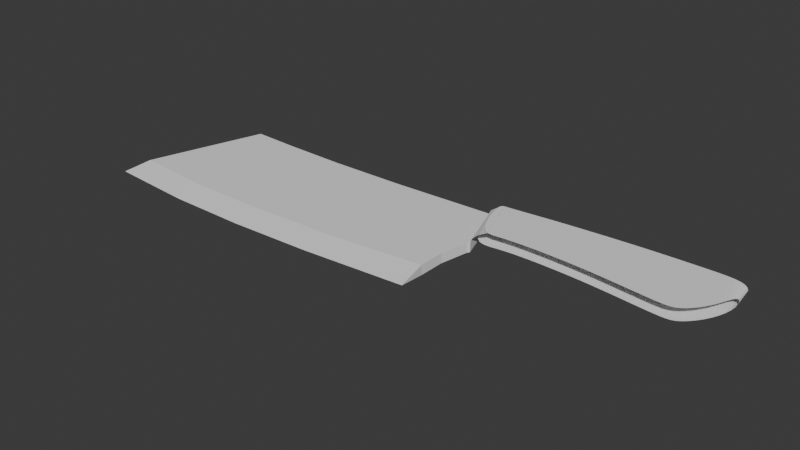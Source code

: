# Source: model_002.blend  (saved by Blender 5.2.45; exported with 4.5.12 LTS)
import bpy
from mathutils import Matrix  # noqa: F401  (used for matrix-valued properties, if any)

bpy.ops.wm.read_factory_settings(use_empty=True)
scene = bpy.context.scene
scene.name = 'Scene'

# ---- collections
col_collection = bpy.data.collections.new('Collection'); scene.collection.children.link(col_collection)

# ---- world
world_world = bpy.data.worlds.new('World'); scene.world = world_world
world_world.use_nodes = True; world_world.node_tree.nodes.clear()
_N = world_world.node_tree.nodes; _L = world_world.node_tree.links
n0 = _N.new('ShaderNodeOutputWorld'); n0.name = 'World Output'; n0.location = (200, 100)
n1 = _N.new('ShaderNodeBackground'); n1.name = 'Background'; n1.location = (-200, 100)
n1.inputs[0].default_value = (0.05088, 0.05088, 0.05088, 1.0)
_L.new(n1.outputs[0], n0.inputs[0])
n0.is_active_output = True
world_world.color = (0.05088, 0.05088, 0.05088)
world_world.sun_shadow_jitter_overblur = 0.0

# ---- meshes
me_plane = bpy.data.meshes.new('Plane')
me_plane.from_pydata([(0.4684, 0.4076, 0.0), (-0.8461, 0.3741, 0.0), (-1.641, 0.4025, -9.528e-05), (-0.2897, 0.3787, 0.0002859), (-1.299, 0.3859, -9.528e-05), (-1.891, -0.44, 0.0), (-1.935, -0.6302, -0.03438), (0.5758, -0.6084, -0.03438), (-0.1523, -0.6628, -0.03438), (-0.7419, -0.6845, -0.03438), (-1.308, -0.6791, -0.03438), (0.5497, -0.3981, -2.794e-09), (0.5514, -0.209, 0.0), (0.5897, -0.004014, 5.821e-11), (0.4684, 0.4076, -0.06876), (-0.8461, 0.3741, -0.06876), (-1.641, 0.4025, -0.06886), (-0.2897, 0.3787, -0.06848), (-1.299, 0.3859, -0.06886), (-1.891, -0.44, -0.06876), (0.5497, -0.3981, -0.06876), (0.5514, -0.209, -0.06876), (0.5897, -0.004014, -0.06876), (0.6009, 0.01578, -0.06876), (0.6009, 0.01578, 0.0), (-1.839, -0.2635, -1.996e-05), (-1.839, -0.2635, -0.06878), (-0.8052, -0.3298, 0.0), (-0.1341, -0.4642, -0.06876), (-0.7883, -0.4896, -0.06876), (-1.301, -0.4899, -0.06876), (-1.301, -0.4899, 0.0), (-0.7883, -0.4896, 0.0), (-0.1341, -0.4642, 0.0), (-0.1771, -0.3034, 0.0), (-1.315, -0.3142, 0.0), (-1.315, -0.3142, -0.06878), (-0.8052, -0.3298, -0.06878), (-0.1771, -0.3034, -0.06878)], [], [(12, 11, 20, 21), (6, 5, 19), (13, 12, 21, 22), (14, 23, 22), (24, 0, 13), (3, 0, 14, 17), (13, 0, 12), (4, 1, 15, 18), (2, 4, 18, 16), (1, 3, 17, 15), (11, 7, 20), (25, 2, 16, 26), (23, 14, 0, 24), (22, 23, 24, 13), (22, 21, 14), (5, 25, 26, 19), (5, 6, 10, 31), (9, 32, 31, 10), (8, 33, 32, 9), (8, 7, 11, 33), (19, 30, 10, 6), (10, 30, 29, 9), (9, 29, 28, 8), (8, 28, 20, 7), (21, 20, 28, 38), (28, 29, 37, 38), (29, 30, 36, 37), (26, 36, 30, 19), (18, 36, 26, 16), (15, 37, 36, 18), (17, 38, 37, 15), (17, 14, 21, 38), (25, 5, 31, 35), (31, 32, 27, 35), (32, 33, 34, 27), (12, 34, 33, 11), (4, 2, 25, 35), (4, 35, 27, 1), (1, 27, 34, 3), (3, 34, 12, 0)])
_uv = me_plane.uv_layers.new(name='UVMap')
_uv.uv.foreach_set('vector', [0.0, 0.0, 0.0, 0.0, 0.0, 0.0, 0.0, 0.0, 0.0, 0.0, 0.0, 0.0, 0.0, 0.0, 0.0, 0.0, 0.0, 0.0, 0.0, 0.0, 0.0, 0.0, 0.0, 0.0, 0.0, 0.0, 0.0, 0.0, 0.0, 0.0, 0.0, 0.0, 0.0, 0.0, 0.0, 0.0, 0.0, 0.0, 0.0, 0.0, 0.0, 0.0, 0.0, 0.0, 0.0, 0.0, 0.0, 0.0, 0.0, 0.0, 0.0, 0.0, 0.0, 0.0, 0.0, 0.0, 0.0, 0.0, 0.0, 0.0, 0.0, 0.0, 0.0, 0.0, 0.0, 0.0, 0.0, 0.0, 0.0, 0.0, 0.0, 0.0, 0.0, 0.0, 0.0, 0.0, 0.0, 0.0, 0.0, 0.0, 0.0, 0.0, 0.0, 0.0, 0.0, 0.0, 0.0, 0.0, 0.0, 0.0, 0.0, 0.0, 0.0, 0.0, 0.0, 0.0, 0.0, 0.0, 0.0, 0.0, 0.0, 0.0, 0.0, 0.0, 0.0, 0.0, 0.0, 0.0, 0.0, 0.0, 0.0, 0.0, 0.0, 0.0, 0.0, 0.0, 0.0, 0.0, 0.0, 0.0, 0.0, 0.0, 0.0, 0.0, 0.0, 0.0, 0.0, 0.0, 0.0, 0.0, 0.0, 0.0, 0.0, 0.0, 0.0, 0.0, 0.0, 0.0, 0.0, 0.0, 0.0, 0.0, 0.0, 0.0, 0.0, 0.0, 0.0, 0.0, 0.0, 0.0, 0.0, 0.0, 0.0, 0.0, 0.0, 0.0, 0.0, 0.0, 0.0, 0.0, 0.0, 0.0, 0.0, 0.0, 0.0, 0.0, 0.0, 0.0, 0.0, 0.0, 0.0, 0.0, 0.0, 0.0, 0.0, 0.0, 0.0, 0.0, 0.0, 0.0, 0.0, 0.0, 0.0, 0.0, 0.0, 0.0, 0.0, 0.0, 0.0, 0.0, 0.0, 0.0, 0.0, 0.0, 0.0, 0.0, 0.0, 0.0, 0.0, 0.0, 0.0, 0.0, 0.0, 0.0, 0.0, 0.0, 0.0, 0.0, 0.0, 0.0, 0.0, 0.0, 0.0, 0.0, 0.0, 0.0, 0.0, 0.0, 0.0, 0.0, 0.0, 0.0, 0.0, 0.0, 0.0, 0.0, 0.0, 0.0, 0.0, 0.0, 0.0, 0.0, 0.0, 0.0, 0.0, 0.0, 0.0, 0.0, 0.0, 0.0, 0.0, 0.0, 0.0, 0.0, 0.0, 0.0, 0.0, 0.0, 0.0, 0.0, 0.0, 0.0, 0.0, 0.0, 0.0, 0.0, 0.0, 0.0, 0.0, 0.0, 0.0, 0.0, 0.0, 0.0, 0.0, 0.0, 0.0, 0.0, 0.0, 0.0, 0.0, 0.0, 0.0, 0.0, 0.0, 0.0, 0.0, 0.0, 0.0, 0.0, 0.0, 0.0, 0.0, 0.0, 0.0, 0.0, 0.0, 0.0, 0.0, 0.0, 0.0, 0.0, 0.0, 0.0, 0.0, 0.0, 0.0, 0.0, 0.0, 0.0, 0.0, 0.0, 0.0, 0.0, 0.0, 0.0, 0.0, 0.0])
me_plane.update()
me_plane_001 = bpy.data.meshes.new('Plane.001')
me_plane_001.from_pydata([(1.024, 0.465, 0.0), (0.5017, 0.4131, 0.0), (1.523, 0.4927, 0.0), (1.854, 0.5038, 0.0), (2.06, 0.5011, 0.0), (2.16, 0.4903, 0.0), (2.221, 0.4533, 0.0), (2.231, 0.3573, 0.0), (2.204, 0.252, 0.0), (2.165, 0.166, 0.0), (2.112, 0.08001, 0.0), (2.035, 0.01454, 0.0), (1.963, -0.0137, 0.0), (1.8, 0.004272, 0.0), (1.556, 0.03508, 0.0), (1.4, 0.05434, 0.0), (1.208, 0.06589, 0.0), (1.134, 0.06974, 0.0), (0.9361, 0.06974, 0.0), (0.8565, 0.06589, 0.0), (0.7727, 0.06081, 0.0), (0.6935, 0.04663, 0.0), (0.6516, 0.02221, 0.0), (0.6342, 0.02133, 0.0), (0.5017, 0.4131, 0.0), (0.6469, 0.01974, 0.03018), (0.5081, 0.4131, 0.03018), (0.6834, 0.03721, 0.06036), (0.5525, 0.4131, 0.06036), (0.7343, 0.05151, 0.08419), (0.6161, 0.4131, 0.08419)], [(0, 1), (2, 0), (3, 2), (4, 3), (5, 4), (6, 5), (7, 6), (8, 7), (9, 8), (10, 9), (11, 10), (12, 11), (13, 12), (14, 13), (15, 14), (16, 15), (17, 16), (18, 17), (19, 18), (20, 19), (21, 20), (22, 21), (23, 22)], [(23, 24, 26, 25), (25, 26, 28, 27), (27, 28, 30, 29)])
_uv = me_plane_001.uv_layers.new(name='UVMap')
_uv.uv.foreach_set('vector', [0.0, 0.0, 0.0, 0.0, 0.0, 0.0, 0.0, 0.0, 0.0, 0.0, 0.0, 0.0, 0.0, 0.0, 0.0, 0.0, 0.0, 0.0, 0.0, 0.0, 0.0, 0.0, 0.0, 0.0])
me_plane_001.update()
me_plane_003 = bpy.data.meshes.new('Plane.003')
me_plane_003.from_pydata([(2.008, 0.4944, 0.0), (1.524, 0.4907, 0.0), (1.004, 0.4593, 0.0), (2.186, 0.4834, 0.0), (2.195, 0.3484, 0.0), (2.136, 0.1451, 0.0), (2.008, -0.008348, 0.0), (1.923, -0.01944, 0.0), (1.688, 0.01014, 0.0), (1.376, 0.04711, 0.0), (1.012, 0.06559, 0.0), (0.7605, 0.05635, 0.0), (0.6483, 0.02983, 0.08214), (2.008, 0.4944, 0.08214), (1.524, 0.4907, 0.08214), (1.004, 0.4593, 0.08214), (0.5158, 0.4216, 0.08214), (2.186, 0.4834, 0.08214), (2.195, 0.3484, 0.08214), (2.136, 0.1451, 0.08214), (2.008, -0.008348, 0.08214), (1.923, -0.01944, 0.08214), (1.688, 0.01014, 0.08214), (1.376, 0.04711, 0.08214), (1.012, 0.06559, 0.08214), (0.7605, 0.05635, 0.08214), (1.916, 0.4937, 0.0), (1.916, 0.4937, 0.08214), (0.6901, 0.429, 0.0), (0.7828, 0.4379, 0.0), (0.6901, 0.429, 0.08214), (0.7828, 0.4379, 0.08214), (0.5793, 0.4183, 0.0), (0.5793, 0.4183, 0.08214), (0.4684, 0.4076, 0.0), (0.6009, 0.01578, 0.0)], [], [(3, 4, 18, 17), (13, 17, 18, 19), (27, 13, 19, 20), (20, 21, 14, 27), (15, 14, 21, 22), (31, 15, 22, 23), (23, 24, 30, 31), (24, 25, 33, 30), (0, 5, 4, 3), (26, 6, 5, 0), (6, 26, 1, 7), (2, 8, 7, 1), (29, 9, 8, 2), (9, 29, 28, 10), (10, 28, 32, 11), (32, 34, 35, 11), (25, 12, 16, 33)])
_uv = me_plane_003.uv_layers.new(name='UVMap')
_uv.uv.foreach_set('vector', [0.0, 0.0, 0.0, 0.0, 0.0, 0.0, 0.0, 0.0, 0.0, 0.0, 0.0, 0.0, 0.0, 0.0, 0.0, 0.0, 0.0, 0.0, 0.0, 0.0, 0.0, 0.0, 0.0, 0.0, 0.0, 0.0, 0.0, 0.0, 0.0, 0.0, 0.0, 0.0, 0.0, 0.0, 0.0, 0.0, 0.0, 0.0, 0.0, 0.0, 0.0, 0.0, 0.0, 0.0, 0.0, 0.0, 0.0, 0.0, 0.0, 0.0, 0.0, 0.0, 0.0, 0.0, 0.0, 0.0, 0.0, 0.0, 0.0, 0.0, 0.0, 0.0, 0.0, 0.0, 0.0, 0.0, 0.0, 0.0, 0.0, 0.0, 0.0, 0.0, 0.0, 0.0, 0.0, 0.0, 0.0, 0.0, 0.0, 0.0, 0.0, 0.0, 0.0, 0.0, 0.0, 0.0, 0.0, 0.0, 0.0, 0.0, 0.0, 0.0, 0.0, 0.0, 0.0, 0.0, 0.0, 0.0, 0.0, 0.0, 0.0, 0.0, 0.0, 0.0, 0.0, 0.0, 0.0, 0.0, 0.0, 0.0, 0.0, 0.0, 0.0, 0.0, 0.0, 0.0, 0.0, 0.0, 0.0, 0.0, 0.0, 0.0, 0.0, 0.0, 0.0, 0.0, 0.0, 0.0, 0.0, 0.0, 0.0, 0.0, 0.0, 0.0, 0.0, 0.0])
me_plane_003.update()

# ---- objects
ob_empty = bpy.data.objects.new('Empty', None)
ob_lamina = bpy.data.objects.new('lamina', me_plane)
ob_cabo = bpy.data.objects.new('cabo', me_plane_001)
ob_empty_001 = bpy.data.objects.new('Empty.001', None)
ob_plane_001 = bpy.data.objects.new('Plane.001', me_plane_003)

# ---- transforms, parenting, visibility, modifiers, constraints
ob_empty.location = (0.0, 0.0, -1.79)
ob_empty.empty_display_type = 'IMAGE'
ob_empty.empty_display_size = 5.0
ob_lamina.location = (0.0, 0.0, 0.0)
ob_cabo.location = (-0.03327, -0.005545, 0.0)
ob_empty_001.location = (0.1317, -9.781, -0.00227)
ob_empty_001.rotation_euler = (-1.571, 3.178, -1.253e-09)
ob_empty_001.scale = (0.9604, 0.9604, 0.9604)
ob_empty_001.empty_display_type = 'IMAGE'
ob_empty_001.empty_display_size = 5.0
ob_plane_001.location = (0.0, 0.0, 0.0)
_m = ob_plane_001.modifiers.new('Subdivision', 'SUBSURF')

# ---- collection membership
col_collection.objects.link(ob_empty)
col_collection.objects.link(ob_lamina)
col_collection.objects.link(ob_cabo)
col_collection.objects.link(ob_empty_001)
col_collection.objects.link(ob_plane_001)

# ---- scene / render settings (as saved in the file)
scene.frame_start = 1; scene.frame_end = 250; scene.frame_set(1)
scene.render.engine = 'BLENDER_EEVEE_NEXT'
scene.render.bake_bias = 0.0
scene.render.bake_samples = 0
scene.render.compositor_device = 'GPU'
scene.eevee.use_volume_custom_range = False
scene.eevee.fast_gi_thickness_near = 0.1
scene.eevee.fast_gi_thickness_far = 0.0
scene.eevee.ray_tracing_options.screen_trace_thickness = 0.1
bpy.context.view_layer.update()

# ---- added for rendering (the .blend has no active camera and no usable light): camera, sun
cam_auto = bpy.data.cameras.new('AutoCamera')
cam_auto.lens = 50.0
cam_auto.sensor_width = 36.0
cam_auto.clip_end = 1000.0
ob_auto_camera = bpy.data.objects.new('AutoCamera', cam_auto)
scene.collection.objects.link(ob_auto_camera)
ob_auto_camera.location = (4.11143, -4.86877, 3.19144)
ob_auto_camera.rotation_euler = (1.09748, -7.21219e-08, 0.694738)
scene.camera = ob_auto_camera
light_auto_sun = bpy.data.lights.new('AutoSun', 'SUN')
light_auto_sun.energy = 3.0
light_auto_sun.angle = 0.0523599
ob_auto_sun = bpy.data.objects.new('AutoSun', light_auto_sun)
scene.collection.objects.link(ob_auto_sun)
ob_auto_sun.rotation_euler = (0.872665, 0.174533, 0.523599)
bpy.context.view_layer.update()
